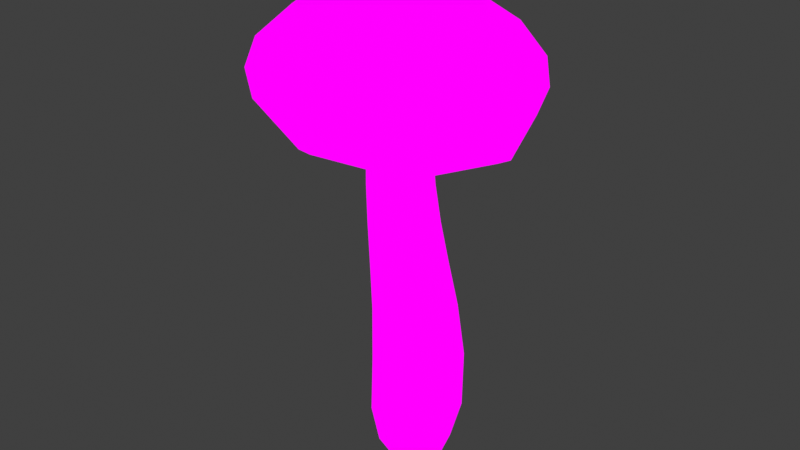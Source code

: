 # Source: RosyBonnet_Medium.blend  (saved by Blender 4.1.24; exported with 4.5.12 LTS)
import bpy
from mathutils import Matrix  # noqa: F401  (used for matrix-valued properties, if any)

bpy.ops.wm.read_factory_settings(use_empty=True)
scene = bpy.context.scene
scene.name = 'Scene'

# ---- images (referenced by path relative to the original .blend; pixels are not part of the script)
import os
ASSET_DIR = os.environ.get("B2B_ASSET_DIR", "")  # directory of the original .blend (textures are referenced by path, not embedded)
HERE = os.path.dirname(os.path.abspath(__file__))  # packed textures are extracted next to this script under _unpacked/

def load_image(name, relpath, width, height, colorspace="sRGB"):
    """Load a texture the original file referenced (path relative to the .blend, or extracted next to this script)."""
    p = next((c for c in (os.path.join(HERE, relpath), os.path.join(ASSET_DIR, relpath)) if relpath and os.path.exists(c)), "")
    if p:
        img = bpy.data.images.load(p, check_existing=True)
        img.name = name
    else:  # same state as the original file: an image datablock whose file is absent (Cycles renders it pink)
        img = bpy.data.images.new(name, width, height)
        img.source = "FILE"
        img.filepath = "//" + (relpath or name)
    img.colorspace_settings.name = colorspace
    return img
img_mushroom_textures_png = load_image('Mushroom Textures.PNG', 'Mushroom Textures.PNG', 1024, 1024, 'sRGB')

# ---- materials (node trees are filled in below, after node groups)
mat_material = bpy.data.materials.new('Material')
mat_material.alpha_threshold = 0.0
mat_material.use_transparent_shadow = False
mat_material.roughness = 0.5
mat_material.line_color = (0.0, 0.0, 0.0, 1.0)

# ---- material node trees
mat_material.use_nodes = True; mat_material.node_tree.nodes.clear()
_N = mat_material.node_tree.nodes; _L = mat_material.node_tree.links
n0 = _N.new('ShaderNodeOutputMaterial'); n0.name = 'Material Output'; n0.location = (300, 300)
n1 = _N.new('ShaderNodeTexImage'); n1.name = 'Image Texture'; n1.location = (-200, 334)
n1.image = img_mushroom_textures_png
_L.new(n1.outputs[0], n0.inputs[0])
n0.is_active_output = True

# ---- world
world_world = bpy.data.worlds.new('World'); scene.world = world_world
world_world.use_nodes = True; world_world.node_tree.nodes.clear()
_N = world_world.node_tree.nodes; _L = world_world.node_tree.links
n0 = _N.new('ShaderNodeOutputWorld'); n0.name = 'World Output'; n0.location = (300, 300)
n1 = _N.new('ShaderNodeBackground'); n1.name = 'Background'; n1.location = (10, 300)
n1.inputs[0].default_value = (0.05088, 0.05088, 0.05088, 1.0)
_L.new(n1.outputs[0], n0.inputs[0])
n0.is_active_output = True
world_world.color = (0.05088, 0.05088, 0.05088)
world_world.use_sun_shadow = False
world_world.sun_shadow_jitter_overblur = 0.0

# ---- meshes
me_cube_003 = bpy.data.meshes.new('Cube.003')
me_cube_003.from_pydata([(-0.1894, -0.9362, 2.963), (-0.6556, -0.5851, 4.02), (-0.1836, -1.05, 3.054), (-0.6556, 0.5851, 4.02), (0.8665, 4.157e-09, 2.889), (0.5023, -0.5851, 3.826), (-0.1836, 1.05, 3.054), (0.5023, 0.5851, 3.826), (-1.223, -3.378e-08, 3.224), (-0.9511, -0.8081, 3.468), (-0.8733, -1.818e-08, 4.049), (-0.9511, 0.8081, 3.468), (0.5768, -0.7621, 2.934), (-0.07768, 0.8041, 3.915), (0.6486, 0.8081, 3.199), (0.5768, 0.7621, 2.934), (0.718, 1.92e-08, 3.781), (0.6486, -0.8081, 3.199), (-0.9385, 0.7621, 3.178), (-0.07768, -0.8041, 3.915), (-1.253, -3.557e-08, 3.519), (-0.1514, 1.113, 3.334), (0.9521, 6.311e-09, 3.149), (-0.1514, -1.113, 3.334), (-0.9385, -0.7621, 3.178), (-0.8681, -0.7611, 3.747), (0.7515, 1.856e-09, 2.822), (-0.1894, 0.9362, 2.963), (-1.119, -3.064e-08, 3.109), (0.4921, -0.6798, 2.86), (0.4921, 0.6798, 2.86), (-0.8654, 0.6798, 3.069), (-0.8654, -0.6798, 3.069), (-0.1891, -0.774, 2.878), (0.5925, -1.178e-09, 2.769), (-0.1891, 0.774, 2.878), (-0.9629, -2.614e-08, 2.99), (0.3774, -0.562, 2.798), (0.3774, 0.562, 2.798), (-0.7515, 0.562, 2.959), (-0.7515, -0.562, 2.959), (-0.8681, 0.7611, 3.747), (0.6381, 0.7611, 3.494), (0.6381, -0.7611, 3.494), (-1.152, -2.868e-08, 3.791), (-0.1155, 1.047, 3.617), (0.9208, 1.438e-08, 3.442), (-0.1155, -1.047, 3.617), (-0.2954, -0.2638, 4.3), (-0.2954, 0.2638, 4.3), (0.2266, -0.2638, 4.212), (0.2266, 0.2638, 4.212), (-0.424, -0.3656, 4.097), (-0.3442, -9.025e-09, 4.375), (-0.424, 0.3656, 4.097), (-0.02607, 0.3216, 4.322), (0.2995, 0.3656, 3.976), (0.2921, 5.92e-09, 4.268), (0.2995, -0.3656, 3.976), (-0.02607, -0.3216, 4.322), (-0.5605, -1.61e-08, 4.12), (-0.06225, 0.5035, 4.036), (0.436, 2.895e-09, 3.953), (-0.06225, -0.5035, 4.036), (-0.00854, -6.539e-09, 4.46), (0.3218, 0.2634, 0.5992), (0.2363, 0.2137, -0.3804), (0.3218, -0.2634, 0.5992), (0.2363, -0.2137, -0.3804), (-0.226, 0.2634, 0.5907), (-0.2043, 0.2137, -0.3857), (-0.226, -0.2634, 0.5907), (-0.2043, -0.2137, -0.3857), (-0.2801, 0.2185, 1.578), (-0.3359, 0.1893, 2.345), (-0.3254, 0.1727, 3.06), (0.02227, 0.1727, 3.021), (0.05245, 0.1893, 2.317), (0.1733, 0.2185, 1.569), (0.1733, -0.2185, 1.569), (0.05245, -0.1893, 2.317), (0.02227, -0.1727, 3.021), (-0.3254, -0.1727, 3.06), (-0.3359, -0.1893, 2.345), (-0.2801, -0.2185, 1.578), (-0.2575, -2.187e-09, -0.4635), (0.01199, 0.2618, -0.4604), (0.3105, 0.2668, 0.008355), (-0.2421, -0.2668, 0.000639), (0.3105, -0.2668, 0.008355), (-0.2421, 0.2668, 0.000639), (0.04778, -0.3622, 0.5949), (0.4256, -7.054e-09, 0.6013), (0.01199, -0.2618, -0.4604), (-0.328, -5.671e-09, 0.5894), (0.04778, 0.3622, 0.5949), (0.2819, -2.676e-09, -0.4571), (0.26, 0.2411, 1.127), (-0.2411, -0.2411, 1.125), (-0.2411, 0.2411, 1.125), (-0.3148, 0.2014, 1.977), (-0.3397, 0.1803, 2.704), (0.02689, 0.1803, 2.669), (0.1013, 0.2014, 1.957), (0.26, -0.2411, 1.127), (0.1013, -0.2014, 1.957), (0.02689, -0.1803, 2.669), (-0.3397, -0.1803, 2.704), (-0.3148, -0.2014, 1.977), (0.2573, -1.987e-09, 1.567), (0.1237, -8.85e-09, 2.312), (0.08748, 1.276e-09, 3.014), (-0.3663, -2.484e-09, 1.58), (-0.4103, 3.575e-09, 2.351), (-0.3905, -3.971e-09, 3.068), (-0.055, -0.3005, 1.573), (-0.1437, -0.2603, 2.331), (-0.1518, -0.2375, 3.041), (-0.055, 0.3005, 1.573), (-0.1437, 0.2603, 2.331), (-0.1518, 0.2375, 3.041), (0.0339, -0.3674, -0.00309), (-0.3459, -1.448e-09, -0.008145), (0.003948, -2.426e-09, -0.6224), (0.4151, -9.925e-09, 0.002506), (0.0339, 0.3674, -0.00309), (0.3538, -2.332e-09, 1.127), (0.1779, -2.82e-10, 1.953), (0.0942, -5.026e-09, 2.663), (-0.3355, -5.465e-09, 1.125), (-0.3943, 1.147e-09, 1.981), (-0.4098, 3.771e-09, 2.711), (0.008479, -0.3315, 1.126), (-0.1086, -0.277, 1.967), (-0.1582, -0.2479, 2.687), (0.008479, 0.3315, 1.126), (-0.1086, 0.277, 1.967), (-0.1582, 0.2479, 2.687)], [], [(8, 18, 31, 28), (25, 1, 10, 44), (44, 10, 3, 41), (23, 9, 24, 2), (9, 20, 8, 24), (41, 3, 13, 45), (45, 13, 7, 42), (22, 17, 12, 4), (17, 23, 2, 12), (42, 7, 16, 46), (46, 16, 5, 43), (11, 21, 6, 18), (21, 14, 15, 6), (43, 5, 19, 47), (47, 19, 1, 25), (18, 6, 27, 31), (12, 2, 0, 29), (14, 22, 4, 15), (20, 11, 18, 8), (6, 15, 30, 27), (22, 46, 43, 17), (14, 42, 46, 22), (17, 43, 47, 23), (23, 47, 25, 9), (24, 8, 28, 32), (4, 12, 29, 26), (15, 4, 26, 30), (2, 24, 32, 0), (28, 31, 39, 36), (32, 28, 36, 40), (30, 26, 34, 38), (27, 30, 38, 35), (0, 32, 40, 33), (26, 29, 37, 34), (29, 0, 33, 37), (31, 27, 35, 39), (21, 45, 42, 14), (11, 41, 45, 21), (20, 44, 41, 11), (9, 25, 44, 20), (52, 48, 53, 60), (60, 53, 49, 54), (54, 49, 55, 61), (61, 55, 51, 56), (56, 51, 57, 62), (62, 57, 50, 58), (58, 50, 59, 63), (63, 59, 48, 52), (51, 55, 64, 57), (55, 49, 53, 64), (64, 53, 48, 59), (57, 64, 59, 50), (19, 5, 58, 63), (16, 62, 58, 5), (16, 7, 56, 62), (13, 61, 56, 7), (13, 3, 54, 61), (10, 60, 54, 3), (10, 1, 52, 60), (19, 63, 52, 1), (68, 89, 121, 93), (89, 67, 91, 121), (121, 91, 71, 88), (93, 121, 88, 72), (72, 88, 122, 85), (88, 71, 94, 122), (122, 94, 69, 90), (85, 122, 90, 70), (70, 86, 123, 85), (86, 66, 96, 123), (123, 96, 68, 93), (85, 123, 93, 72), (66, 87, 124, 96), (87, 65, 92, 124), (124, 92, 67, 89), (96, 124, 89, 68), (70, 90, 125, 86), (90, 69, 95, 125), (125, 95, 65, 87), (86, 125, 87, 66), (67, 92, 126, 104), (92, 65, 97, 126), (126, 97, 78, 109), (104, 126, 109, 79), (79, 109, 127, 105), (109, 78, 103, 127), (127, 103, 77, 110), (105, 127, 110, 80), (80, 110, 128, 106), (110, 77, 102, 128), (128, 102, 76, 111), (106, 128, 111, 81), (69, 94, 129, 99), (94, 71, 98, 129), (129, 98, 84, 112), (99, 129, 112, 73), (73, 112, 130, 100), (112, 84, 108, 130), (130, 108, 83, 113), (100, 130, 113, 74), (74, 113, 131, 101), (113, 83, 107, 131), (131, 107, 82, 114), (101, 131, 114, 75), (71, 91, 132, 98), (91, 67, 104, 132), (132, 104, 79, 115), (98, 132, 115, 84), (84, 115, 133, 108), (115, 79, 105, 133), (133, 105, 80, 116), (108, 133, 116, 83), (83, 116, 134, 107), (116, 80, 106, 134), (134, 106, 81, 117), (107, 134, 117, 82), (65, 95, 135, 97), (95, 69, 99, 135), (135, 99, 73, 118), (97, 135, 118, 78), (78, 118, 136, 103), (118, 73, 100, 136), (136, 100, 74, 119), (103, 136, 119, 77), (77, 119, 137, 102), (119, 74, 101, 137), (137, 101, 75, 120), (102, 137, 120, 76), (37, 81, 111, 34), (34, 111, 76, 38), (38, 76, 120, 35), (35, 120, 75, 39), (39, 75, 114, 36), (36, 114, 82, 40), (40, 82, 117, 33), (33, 117, 81, 37)])
_uv = me_cube_003.uv_layers.new(name='UVMap')
_uv.uv.foreach_set('vector', [0.4128, 0.9843, 0.4106, 0.9846, 0.41, 0.9881, 0.4119, 0.9879, 0.4105, 0.9639, 0.4091, 0.9531, 0.4108, 0.9531, 0.4127, 0.9637, 0.4127, 0.9637, 0.4108, 0.9531, 0.4091, 0.9531, 0.4105, 0.9639, 0.4048, 0.9752, 0.4109, 0.9743, 0.4106, 0.9846, 0.4048, 0.9854, 0.4109, 0.9743, 0.4132, 0.9739, 0.4128, 0.9843, 0.4106, 0.9846, 0.4105, 0.9639, 0.4091, 0.9531, 0.4047, 0.9541, 0.4047, 0.9649, 0.4047, 0.9649, 0.4047, 0.9541, 0.4002, 0.9545, 0.3989, 0.9657, 0.3963, 0.9765, 0.3986, 0.9762, 0.399, 0.986, 0.3967, 0.9862, 0.3986, 0.9762, 0.4048, 0.9752, 0.4048, 0.9854, 0.399, 0.986, 0.3989, 0.9657, 0.4002, 0.9545, 0.3985, 0.955, 0.3967, 0.9662, 0.3967, 0.9662, 0.3985, 0.955, 0.4002, 0.9545, 0.3989, 0.9657, 0.4109, 0.9743, 0.4048, 0.9752, 0.4048, 0.9854, 0.4106, 0.9846, 0.4048, 0.9752, 0.3986, 0.9762, 0.399, 0.986, 0.4048, 0.9854, 0.3989, 0.9657, 0.4002, 0.9545, 0.4047, 0.9541, 0.4047, 0.9649, 0.4047, 0.9649, 0.4047, 0.9541, 0.4091, 0.9531, 0.4105, 0.9639, 0.4106, 0.9846, 0.4048, 0.9854, 0.4048, 0.9887, 0.41, 0.9881, 0.399, 0.986, 0.4048, 0.9854, 0.4048, 0.9887, 0.3995, 0.9891, 0.3986, 0.9762, 0.3963, 0.9765, 0.3967, 0.9862, 0.399, 0.986, 0.4132, 0.9739, 0.4109, 0.9743, 0.4106, 0.9846, 0.4128, 0.9843, 0.4048, 0.9854, 0.399, 0.986, 0.3995, 0.9891, 0.4048, 0.9887, 0.3963, 0.9765, 0.3967, 0.9662, 0.3989, 0.9657, 0.3986, 0.9762, 0.3986, 0.9762, 0.3989, 0.9657, 0.3967, 0.9662, 0.3963, 0.9765, 0.3986, 0.9762, 0.3989, 0.9657, 0.4047, 0.9649, 0.4048, 0.9752, 0.4048, 0.9752, 0.4047, 0.9649, 0.4105, 0.9639, 0.4109, 0.9743, 0.4106, 0.9846, 0.4128, 0.9843, 0.4119, 0.9879, 0.41, 0.9881, 0.3967, 0.9862, 0.399, 0.986, 0.3995, 0.9891, 0.3976, 0.9892, 0.399, 0.986, 0.3967, 0.9862, 0.3976, 0.9892, 0.3995, 0.9891, 0.4048, 0.9854, 0.4106, 0.9846, 0.41, 0.9881, 0.4048, 0.9887, 0.4119, 0.9879, 0.41, 0.9881, 0.409, 0.9915, 0.4106, 0.9914, 0.41, 0.9881, 0.4119, 0.9879, 0.4106, 0.9914, 0.409, 0.9915, 0.3995, 0.9891, 0.3976, 0.9892, 0.3987, 0.9918, 0.4004, 0.9918, 0.4048, 0.9887, 0.3995, 0.9891, 0.4004, 0.9918, 0.4047, 0.9917, 0.4048, 0.9887, 0.41, 0.9881, 0.409, 0.9915, 0.4047, 0.9917, 0.3976, 0.9892, 0.3995, 0.9891, 0.4004, 0.9918, 0.3987, 0.9918, 0.3995, 0.9891, 0.4048, 0.9887, 0.4047, 0.9917, 0.4004, 0.9918, 0.41, 0.9881, 0.4048, 0.9887, 0.4047, 0.9917, 0.409, 0.9915, 0.4048, 0.9752, 0.4047, 0.9649, 0.3989, 0.9657, 0.3986, 0.9762, 0.4109, 0.9743, 0.4105, 0.9639, 0.4047, 0.9649, 0.4048, 0.9752, 0.4132, 0.9739, 0.4127, 0.9637, 0.4105, 0.9639, 0.4109, 0.9743, 0.4109, 0.9743, 0.4105, 0.9639, 0.4127, 0.9637, 0.4132, 0.9739, 0.4074, 0.9492, 0.4066, 0.9414, 0.407, 0.9389, 0.4085, 0.9491, 0.4085, 0.9491, 0.407, 0.9389, 0.4066, 0.9414, 0.4074, 0.9492, 0.4074, 0.9492, 0.4066, 0.9414, 0.4046, 0.9393, 0.4046, 0.9497, 0.4046, 0.9497, 0.4046, 0.9393, 0.4026, 0.942, 0.4019, 0.9501, 0.4019, 0.9501, 0.4026, 0.942, 0.4021, 0.9397, 0.4008, 0.9503, 0.4008, 0.9503, 0.4021, 0.9397, 0.4026, 0.942, 0.4019, 0.9501, 0.4019, 0.9501, 0.4026, 0.942, 0.4046, 0.9393, 0.4046, 0.9497, 0.4046, 0.9497, 0.4046, 0.9393, 0.4066, 0.9414, 0.4074, 0.9492, 0.4026, 0.942, 0.4046, 0.9393, 0.4046, 0.9343, 0.4021, 0.9397, 0.4046, 0.9393, 0.4066, 0.9414, 0.407, 0.9389, 0.4046, 0.9343, 0.4046, 0.9343, 0.407, 0.9389, 0.4066, 0.9414, 0.4046, 0.9393, 0.4021, 0.9397, 0.4046, 0.9343, 0.4046, 0.9393, 0.4026, 0.942, 0.4047, 0.9541, 0.4002, 0.9545, 0.4019, 0.9501, 0.4046, 0.9497, 0.3985, 0.955, 0.4008, 0.9503, 0.4019, 0.9501, 0.4002, 0.9545, 0.3985, 0.955, 0.4002, 0.9545, 0.4019, 0.9501, 0.4008, 0.9503, 0.4047, 0.9541, 0.4046, 0.9497, 0.4019, 0.9501, 0.4002, 0.9545, 0.4047, 0.9541, 0.4091, 0.9531, 0.4074, 0.9492, 0.4046, 0.9497, 0.4108, 0.9531, 0.4085, 0.9491, 0.4074, 0.9492, 0.4091, 0.9531, 0.4108, 0.9531, 0.4091, 0.9531, 0.4074, 0.9492, 0.4085, 0.9491, 0.4047, 0.9541, 0.4046, 0.9497, 0.4074, 0.9492, 0.4091, 0.9531, 0.409, 0.9272, 0.4107, 0.9305, 0.4044, 0.9304, 0.4039, 0.9265, 0.4107, 0.9305, 0.411, 0.9355, 0.4047, 0.9355, 0.4044, 0.9304, 0.4044, 0.9304, 0.4047, 0.9355, 0.3984, 0.9355, 0.398, 0.9305, 0.4039, 0.9265, 0.4044, 0.9304, 0.398, 0.9305, 0.3989, 0.9272, 0.3989, 0.9272, 0.398, 0.9305, 0.3957, 0.9304, 0.3977, 0.9265, 0.398, 0.9305, 0.3984, 0.9355, 0.3961, 0.9355, 0.3957, 0.9304, 0.3957, 0.9304, 0.3961, 0.9355, 0.3984, 0.9355, 0.398, 0.9305, 0.3977, 0.9265, 0.3957, 0.9304, 0.398, 0.9305, 0.3989, 0.9272, 0.3989, 0.9272, 0.4039, 0.9265, 0.4037, 0.9252, 0.3977, 0.9265, 0.4039, 0.9265, 0.409, 0.9272, 0.4101, 0.9266, 0.4037, 0.9252, 0.4037, 0.9252, 0.4101, 0.9266, 0.409, 0.9272, 0.4039, 0.9265, 0.3977, 0.9265, 0.4037, 0.9252, 0.4039, 0.9265, 0.3989, 0.9272, 0.409, 0.9272, 0.4107, 0.9305, 0.4131, 0.9305, 0.4101, 0.9266, 0.4107, 0.9305, 0.411, 0.9355, 0.4134, 0.9356, 0.4131, 0.9305, 0.4131, 0.9305, 0.4134, 0.9356, 0.411, 0.9355, 0.4107, 0.9305, 0.4101, 0.9266, 0.4131, 0.9305, 0.4107, 0.9305, 0.409, 0.9272, 0.3989, 0.9272, 0.398, 0.9305, 0.4044, 0.9304, 0.4039, 0.9265, 0.398, 0.9305, 0.3984, 0.9355, 0.4047, 0.9355, 0.4044, 0.9304, 0.4044, 0.9304, 0.4047, 0.9355, 0.411, 0.9355, 0.4107, 0.9305, 0.4039, 0.9265, 0.4044, 0.9304, 0.4107, 0.9305, 0.409, 0.9272, 0.411, 0.9355, 0.4134, 0.9356, 0.4117, 0.94, 0.4096, 0.94, 0.4134, 0.9356, 0.411, 0.9355, 0.4096, 0.94, 0.4117, 0.94, 0.4117, 0.94, 0.4096, 0.94, 0.4076, 0.9438, 0.4095, 0.9438, 0.4096, 0.94, 0.4117, 0.94, 0.4095, 0.9438, 0.4076, 0.9438, 0.4076, 0.9438, 0.4095, 0.9438, 0.4077, 0.947, 0.4059, 0.9471, 0.4095, 0.9438, 0.4076, 0.9438, 0.4059, 0.9471, 0.4077, 0.947, 0.4077, 0.947, 0.4059, 0.9471, 0.4043, 0.9644, 0.4059, 0.9643, 0.4059, 0.9471, 0.4077, 0.947, 0.4059, 0.9643, 0.4043, 0.9644, 0.4043, 0.9644, 0.4059, 0.9643, 0.4065, 0.9833, 0.4049, 0.9834, 0.4059, 0.9643, 0.4043, 0.9644, 0.4049, 0.9834, 0.4065, 0.9833, 0.4065, 0.9833, 0.4049, 0.9834, 0.4048, 0.9904, 0.4063, 0.9903, 0.4049, 0.9834, 0.4065, 0.9833, 0.4063, 0.9903, 0.4048, 0.9904, 0.3984, 0.9355, 0.3961, 0.9355, 0.3959, 0.94, 0.3981, 0.94, 0.3961, 0.9355, 0.3984, 0.9355, 0.3981, 0.94, 0.3959, 0.94, 0.3959, 0.94, 0.3981, 0.94, 0.3972, 0.9439, 0.3952, 0.9439, 0.3981, 0.94, 0.3959, 0.94, 0.3952, 0.9439, 0.3972, 0.9439, 0.3972, 0.9439, 0.3952, 0.9439, 0.3946, 0.9473, 0.3964, 0.9472, 0.3952, 0.9439, 0.3972, 0.9439, 0.3964, 0.9472, 0.3946, 0.9473, 0.3946, 0.9473, 0.3964, 0.9472, 0.3954, 0.965, 0.3937, 0.9651, 0.3964, 0.9472, 0.3946, 0.9473, 0.3937, 0.9651, 0.3954, 0.965, 0.3954, 0.965, 0.3937, 0.9651, 0.3949, 0.9843, 0.3965, 0.9841, 0.3937, 0.9651, 0.3954, 0.965, 0.3965, 0.9841, 0.3949, 0.9843, 0.3949, 0.9843, 0.3965, 0.9841, 0.3969, 0.9912, 0.3954, 0.9914, 0.3965, 0.9841, 0.3949, 0.9843, 0.3954, 0.9914, 0.3969, 0.9912, 0.3984, 0.9355, 0.4047, 0.9355, 0.4038, 0.94, 0.3981, 0.94, 0.4047, 0.9355, 0.411, 0.9355, 0.4096, 0.94, 0.4038, 0.94, 0.4038, 0.94, 0.4096, 0.94, 0.4076, 0.9438, 0.4023, 0.9438, 0.3981, 0.94, 0.4038, 0.94, 0.4023, 0.9438, 0.3972, 0.9439, 0.3972, 0.9439, 0.4023, 0.9438, 0.4011, 0.9472, 0.3964, 0.9472, 0.4023, 0.9438, 0.4076, 0.9438, 0.4059, 0.9471, 0.4011, 0.9472, 0.4011, 0.9472, 0.4059, 0.9471, 0.4043, 0.9644, 0.3998, 0.9647, 0.3964, 0.9472, 0.4011, 0.9472, 0.3998, 0.9647, 0.3954, 0.965, 0.3954, 0.965, 0.3998, 0.9647, 0.4007, 0.9838, 0.3965, 0.9841, 0.3998, 0.9647, 0.4043, 0.9644, 0.4049, 0.9834, 0.4007, 0.9838, 0.4007, 0.9838, 0.4049, 0.9834, 0.4048, 0.9904, 0.4008, 0.9908, 0.3965, 0.9841, 0.4007, 0.9838, 0.4008, 0.9908, 0.3969, 0.9912, 0.411, 0.9355, 0.4047, 0.9355, 0.4038, 0.94, 0.4096, 0.94, 0.4047, 0.9355, 0.3984, 0.9355, 0.3981, 0.94, 0.4038, 0.94, 0.4038, 0.94, 0.3981, 0.94, 0.3972, 0.9439, 0.4023, 0.9438, 0.4096, 0.94, 0.4038, 0.94, 0.4023, 0.9438, 0.4076, 0.9438, 0.4076, 0.9438, 0.4023, 0.9438, 0.4011, 0.9472, 0.4059, 0.9471, 0.4023, 0.9438, 0.3972, 0.9439, 0.3964, 0.9472, 0.4011, 0.9472, 0.4011, 0.9472, 0.3964, 0.9472, 0.3954, 0.965, 0.3998, 0.9647, 0.4059, 0.9471, 0.4011, 0.9472, 0.3998, 0.9647, 0.4043, 0.9644, 0.4043, 0.9644, 0.3998, 0.9647, 0.4007, 0.9838, 0.4049, 0.9834, 0.3998, 0.9647, 0.3954, 0.965, 0.3965, 0.9841, 0.4007, 0.9838, 0.4007, 0.9838, 0.3965, 0.9841, 0.3969, 0.9912, 0.4008, 0.9908, 0.4049, 0.9834, 0.4007, 0.9838, 0.4008, 0.9908, 0.4048, 0.9904, 0.4232, 0.9413, 0.4136, 0.9465, 0.4154, 0.9463, 0.4291, 0.9406, 0.4291, 0.9406, 0.4154, 0.9463, 0.4136, 0.9465, 0.4232, 0.9413, 0.4232, 0.9413, 0.4136, 0.9465, 0.4089, 0.947, 0.4079, 0.9431, 0.4079, 0.9431, 0.4089, 0.947, 0.4042, 0.9474, 0.3926, 0.945, 0.3926, 0.945, 0.4042, 0.9474, 0.4024, 0.9476, 0.3869, 0.9458, 0.3869, 0.9458, 0.4024, 0.9476, 0.4042, 0.9474, 0.3926, 0.945, 0.3926, 0.945, 0.4042, 0.9474, 0.4089, 0.947, 0.4079, 0.9431, 0.4079, 0.9431, 0.4089, 0.947, 0.4136, 0.9465, 0.4232, 0.9413])
me_cube_003.materials.append(mat_material)
me_cube_003.update()

# ---- objects
ob_rosy_med = bpy.data.objects.new('Rosy_med', me_cube_003)

# ---- transforms, parenting, visibility, modifiers, constraints
ob_rosy_med.location = (0.0, 0.0, 2.842e-14)
ob_rosy_med.scale = (1.802, 1.802, 1.566)

# ---- collection membership
scene.collection.objects.link(ob_rosy_med)

# ---- scene / render settings (as saved in the file)
scene.frame_start = 1; scene.frame_end = 250; scene.frame_set(1)
scene.render.engine = 'BLENDER_EEVEE_NEXT'
scene.cycles.sampling_pattern = 'TABULATED_SOBOL'
scene.eevee.ray_tracing_options.trace_max_roughness = 0.0
scene.view_settings.view_transform = 'Standard'
bpy.context.view_layer.update()

# ---- added for rendering (the .blend has no active camera and no usable light): camera, sun
cam_auto = bpy.data.cameras.new('AutoCamera')
cam_auto.lens = 50.0
cam_auto.sensor_width = 36.0
cam_auto.clip_end = 1000.0
ob_auto_camera = bpy.data.objects.new('AutoCamera', cam_auto)
scene.collection.objects.link(ob_auto_camera)
ob_auto_camera.location = (8.75766, -10.8343, 10.2273)
ob_auto_camera.rotation_euler = (1.09748, -7.21219e-08, 0.694738)
scene.camera = ob_auto_camera
light_auto_sun = bpy.data.lights.new('AutoSun', 'SUN')
light_auto_sun.energy = 3.0
light_auto_sun.angle = 0.0523599
ob_auto_sun = bpy.data.objects.new('AutoSun', light_auto_sun)
scene.collection.objects.link(ob_auto_sun)
ob_auto_sun.rotation_euler = (0.872665, 0.174533, 0.523599)
bpy.context.view_layer.update()
